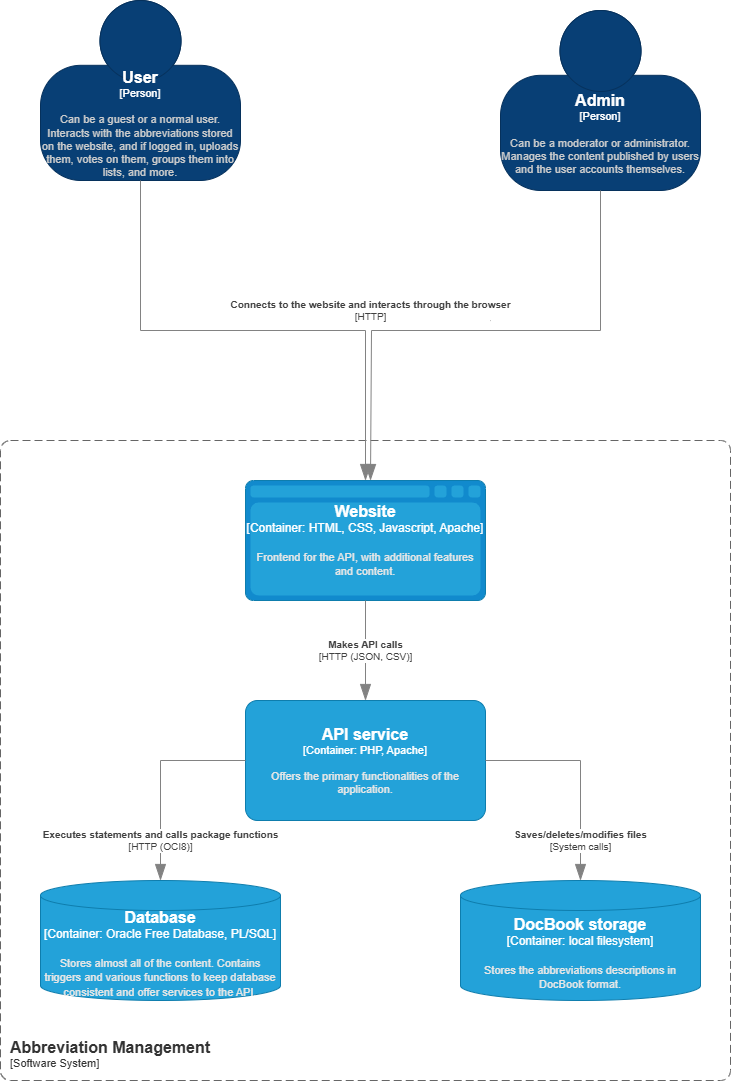

The diagram above was exported from draw.io. Its source (the exported page's mxGraphModel, read from the mxfile embedded in the PNG):
<mxGraphModel dx="753" dy="1185" grid="1" gridSize="10" guides="1" tooltips="1" connect="1" arrows="1" fold="1" page="1" pageScale="1" pageWidth="827" pageHeight="1169" math="0" shadow="0">
  <root>
    <mxCell id="0" />
    <mxCell id="1" parent="0" />
    <object placeholders="1" c4Name="Abbreviation Management" c4Type="SystemScopeBoundary" c4Application="Software System" label="&lt;font style=&quot;font-size: 16px&quot;&gt;&lt;b&gt;&lt;div style=&quot;text-align: left&quot;&gt;%c4Name%&lt;/div&gt;&lt;/b&gt;&lt;/font&gt;&lt;div style=&quot;text-align: left&quot;&gt;[%c4Application%]&lt;/div&gt;" id="GE0jO_FvhVogh8OdY8Wo-1">
      <mxCell style="rounded=1;fontSize=11;whiteSpace=wrap;html=1;dashed=1;arcSize=20;fillColor=none;strokeColor=#666666;fontColor=#333333;labelBackgroundColor=none;align=left;verticalAlign=bottom;labelBorderColor=none;spacingTop=0;spacing=10;dashPattern=8 4;metaEdit=1;rotatable=0;perimeter=rectanglePerimeter;noLabel=0;labelPadding=0;allowArrows=0;connectable=0;expand=0;recursiveResize=0;editable=1;pointerEvents=0;absoluteArcSize=1;points=[[0.25,0,0],[0.5,0,0],[0.75,0,0],[1,0.25,0],[1,0.5,0],[1,0.75,0],[0.75,1,0],[0.5,1,0],[0.25,1,0],[0,0.75,0],[0,0.5,0],[0,0.25,0]];" vertex="1" parent="1">
        <mxGeometry x="20" y="500" width="730" height="640" as="geometry" />
      </mxCell>
    </object>
    <object placeholders="1" c4Name="User" c4Type="Person" c4Description="Can be a guest or a normal user. Interacts with the abbreviations stored on the website, and if logged in, uploads them, votes on them, groups them into lists, and more." label="&lt;font style=&quot;font-size: 16px&quot;&gt;&lt;b&gt;%c4Name%&lt;/b&gt;&lt;/font&gt;&lt;div&gt;[%c4Type%]&lt;/div&gt;&lt;br&gt;&lt;div&gt;&lt;font style=&quot;font-size: 11px&quot;&gt;&lt;font color=&quot;#cccccc&quot;&gt;%c4Description%&lt;/font&gt;&lt;/div&gt;" id="GE0jO_FvhVogh8OdY8Wo-2">
      <mxCell style="html=1;fontSize=11;dashed=0;whiteSpace=wrap;fillColor=#083F75;strokeColor=#06315C;fontColor=#ffffff;shape=mxgraph.c4.person2;align=center;metaEdit=1;points=[[0.5,0,0],[1,0.5,0],[1,0.75,0],[0.75,1,0],[0.5,1,0],[0.25,1,0],[0,0.75,0],[0,0.5,0]];resizable=0;" vertex="1" parent="1">
        <mxGeometry x="60" y="60" width="200" height="180" as="geometry" />
      </mxCell>
    </object>
    <object placeholders="1" c4Name="Admin" c4Type="Person" c4Description="Can be a moderator or administrator. Manages the content published by users and the user accounts themselves." label="&lt;font style=&quot;font-size: 16px&quot;&gt;&lt;b&gt;%c4Name%&lt;/b&gt;&lt;/font&gt;&lt;div&gt;[%c4Type%]&lt;/div&gt;&lt;br&gt;&lt;div&gt;&lt;font style=&quot;font-size: 11px&quot;&gt;&lt;font color=&quot;#cccccc&quot;&gt;%c4Description%&lt;/font&gt;&lt;/div&gt;" id="GE0jO_FvhVogh8OdY8Wo-3">
      <mxCell style="html=1;fontSize=11;dashed=0;whiteSpace=wrap;fillColor=#083F75;strokeColor=#06315C;fontColor=#ffffff;shape=mxgraph.c4.person2;align=center;metaEdit=1;points=[[0.5,0,0],[1,0.5,0],[1,0.75,0],[0.75,1,0],[0.5,1,0],[0.25,1,0],[0,0.75,0],[0,0.5,0]];resizable=0;" vertex="1" parent="1">
        <mxGeometry x="520" y="70" width="200" height="180" as="geometry" />
      </mxCell>
    </object>
    <object placeholders="1" c4Name="Database" c4Type="Container" c4Technology="Oracle Free Database, PL/SQL" c4Description="Stores almost all of the content. Contains triggers and various functions to keep database consistent and offer services to the API." label="&lt;font style=&quot;font-size: 16px&quot;&gt;&lt;b&gt;%c4Name%&lt;/b&gt;&lt;/font&gt;&lt;div&gt;[%c4Type%: %c4Technology%]&lt;/div&gt;&lt;br&gt;&lt;div&gt;&lt;font style=&quot;font-size: 11px&quot;&gt;&lt;font color=&quot;#E6E6E6&quot;&gt;%c4Description%&lt;/font&gt;&lt;/div&gt;" id="GE0jO_FvhVogh8OdY8Wo-4">
      <mxCell style="shape=cylinder3;size=15;whiteSpace=wrap;html=1;boundedLbl=1;rounded=0;labelBackgroundColor=none;fillColor=#23A2D9;fontSize=12;fontColor=#ffffff;align=center;strokeColor=#0E7DAD;metaEdit=1;points=[[0.5,0,0],[1,0.25,0],[1,0.5,0],[1,0.75,0],[0.5,1,0],[0,0.75,0],[0,0.5,0],[0,0.25,0]];resizable=0;" vertex="1" parent="1">
        <mxGeometry x="60" y="940" width="240" height="120" as="geometry" />
      </mxCell>
    </object>
    <object placeholders="1" c4Name="DocBook storage" c4Type="Container" c4Technology="local filesystem" c4Description="Stores the abbreviations descriptions in DocBook format." label="&lt;font style=&quot;font-size: 16px&quot;&gt;&lt;b&gt;%c4Name%&lt;/b&gt;&lt;/font&gt;&lt;div&gt;[%c4Type%: %c4Technology%]&lt;/div&gt;&lt;br&gt;&lt;div&gt;&lt;font style=&quot;font-size: 11px&quot;&gt;&lt;font color=&quot;#E6E6E6&quot;&gt;%c4Description%&lt;/font&gt;&lt;/div&gt;" id="GE0jO_FvhVogh8OdY8Wo-5">
      <mxCell style="shape=cylinder3;size=15;whiteSpace=wrap;html=1;boundedLbl=1;rounded=0;labelBackgroundColor=none;fillColor=#23A2D9;fontSize=12;fontColor=#ffffff;align=center;strokeColor=#0E7DAD;metaEdit=1;points=[[0.5,0,0],[1,0.25,0],[1,0.5,0],[1,0.75,0],[0.5,1,0],[0,0.75,0],[0,0.5,0],[0,0.25,0]];resizable=0;" vertex="1" parent="1">
        <mxGeometry x="480" y="940" width="240" height="120" as="geometry" />
      </mxCell>
    </object>
    <object placeholders="1" c4Name="Website" c4Type="Container" c4Technology="HTML, CSS, Javascript, Apache" c4Description="Frontend for the API, with additional features and content." label="&lt;font style=&quot;font-size: 16px&quot;&gt;&lt;b&gt;%c4Name%&lt;/b&gt;&lt;/font&gt;&lt;div&gt;[%c4Type%: %c4Technology%]&lt;/div&gt;&lt;br&gt;&lt;div&gt;&lt;font style=&quot;font-size: 11px&quot;&gt;&lt;font color=&quot;#E6E6E6&quot;&gt;%c4Description%&lt;/font&gt;&lt;/div&gt;" id="GE0jO_FvhVogh8OdY8Wo-6">
      <mxCell style="shape=mxgraph.c4.webBrowserContainer2;whiteSpace=wrap;html=1;boundedLbl=1;rounded=0;labelBackgroundColor=none;strokeColor=#118ACD;fillColor=#23A2D9;strokeColor=#118ACD;strokeColor2=#0E7DAD;fontSize=12;fontColor=#ffffff;align=center;metaEdit=1;points=[[0.5,0,0],[1,0.25,0],[1,0.5,0],[1,0.75,0],[0.5,1,0],[0,0.75,0],[0,0.5,0],[0,0.25,0]];resizable=0;" vertex="1" parent="1">
        <mxGeometry x="265" y="540" width="240" height="120" as="geometry" />
      </mxCell>
    </object>
    <object placeholders="1" c4Name="API service" c4Type="Container" c4Technology="PHP, Apache" c4Description="Offers the primary functionalities of the application." label="&lt;font style=&quot;font-size: 16px&quot;&gt;&lt;b&gt;%c4Name%&lt;/b&gt;&lt;/font&gt;&lt;div&gt;[%c4Type%: %c4Technology%]&lt;/div&gt;&lt;br&gt;&lt;div&gt;&lt;font style=&quot;font-size: 11px&quot;&gt;&lt;font color=&quot;#E6E6E6&quot;&gt;%c4Description%&lt;/font&gt;&lt;/div&gt;" id="GE0jO_FvhVogh8OdY8Wo-7">
      <mxCell style="rounded=1;whiteSpace=wrap;html=1;fontSize=11;labelBackgroundColor=none;fillColor=#23A2D9;fontColor=#ffffff;align=center;arcSize=10;strokeColor=#0E7DAD;metaEdit=1;resizable=0;points=[[0.25,0,0],[0.5,0,0],[0.75,0,0],[1,0.25,0],[1,0.5,0],[1,0.75,0],[0.75,1,0],[0.5,1,0],[0.25,1,0],[0,0.75,0],[0,0.5,0],[0,0.25,0]];" vertex="1" parent="1">
        <mxGeometry x="265" y="760" width="240" height="120" as="geometry" />
      </mxCell>
    </object>
    <object placeholders="1" c4Type="Relationship" c4Technology="HTTP (OCI8)" c4Description="Executes statements and calls package functions" label="&lt;div style=&quot;text-align: left&quot;&gt;&lt;div style=&quot;text-align: center&quot;&gt;&lt;b&gt;%c4Description%&lt;/b&gt;&lt;/div&gt;&lt;div style=&quot;text-align: center&quot;&gt;[%c4Technology%]&lt;/div&gt;&lt;/div&gt;" id="GE0jO_FvhVogh8OdY8Wo-8">
      <mxCell style="endArrow=blockThin;html=1;fontSize=10;fontColor=#404040;strokeWidth=1;endFill=1;strokeColor=#828282;elbow=vertical;metaEdit=1;endSize=14;startSize=14;jumpStyle=arc;jumpSize=16;rounded=0;edgeStyle=orthogonalEdgeStyle;exitX=0;exitY=0.5;exitDx=0;exitDy=0;exitPerimeter=0;entryX=0.5;entryY=0;entryDx=0;entryDy=0;entryPerimeter=0;" edge="1" parent="1" source="GE0jO_FvhVogh8OdY8Wo-7" target="GE0jO_FvhVogh8OdY8Wo-4">
        <mxGeometry x="0.6098" width="240" relative="1" as="geometry">
          <mxPoint x="110" y="890" as="sourcePoint" />
          <mxPoint x="350" y="890" as="targetPoint" />
          <mxPoint as="offset" />
        </mxGeometry>
      </mxCell>
    </object>
    <object placeholders="1" c4Type="Relationship" c4Technology="System calls" c4Description="Saves/deletes/modifies files" label="&lt;div style=&quot;text-align: left&quot;&gt;&lt;div style=&quot;text-align: center&quot;&gt;&lt;b&gt;%c4Description%&lt;/b&gt;&lt;/div&gt;&lt;div style=&quot;text-align: center&quot;&gt;[%c4Technology%]&lt;/div&gt;&lt;/div&gt;" id="GE0jO_FvhVogh8OdY8Wo-9">
      <mxCell style="endArrow=blockThin;html=1;fontSize=10;fontColor=#404040;strokeWidth=1;endFill=1;strokeColor=#828282;elbow=vertical;metaEdit=1;endSize=14;startSize=14;jumpStyle=arc;jumpSize=16;rounded=0;edgeStyle=orthogonalEdgeStyle;exitX=1;exitY=0.5;exitDx=0;exitDy=0;exitPerimeter=0;entryX=0.5;entryY=0;entryDx=0;entryDy=0;entryPerimeter=0;" edge="1" parent="1" source="GE0jO_FvhVogh8OdY8Wo-7" target="GE0jO_FvhVogh8OdY8Wo-5">
        <mxGeometry x="0.6279" width="240" relative="1" as="geometry">
          <mxPoint x="545" y="880" as="sourcePoint" />
          <mxPoint x="460" y="1030" as="targetPoint" />
          <mxPoint as="offset" />
        </mxGeometry>
      </mxCell>
    </object>
    <object placeholders="1" c4Type="Relationship" c4Technology="HTTP (JSON, CSV)" c4Description="Makes API calls" label="&lt;div style=&quot;text-align: left&quot;&gt;&lt;div style=&quot;text-align: center&quot;&gt;&lt;b&gt;%c4Description%&lt;/b&gt;&lt;/div&gt;&lt;div style=&quot;text-align: center&quot;&gt;[%c4Technology%]&lt;/div&gt;&lt;/div&gt;" id="GE0jO_FvhVogh8OdY8Wo-10">
      <mxCell style="endArrow=blockThin;html=1;fontSize=10;fontColor=#404040;strokeWidth=1;endFill=1;strokeColor=#828282;elbow=vertical;metaEdit=1;endSize=14;startSize=14;jumpStyle=arc;jumpSize=16;rounded=0;edgeStyle=orthogonalEdgeStyle;exitX=0.5;exitY=1;exitDx=0;exitDy=0;exitPerimeter=0;entryX=0.5;entryY=0;entryDx=0;entryDy=0;entryPerimeter=0;" edge="1" parent="1" source="GE0jO_FvhVogh8OdY8Wo-6" target="GE0jO_FvhVogh8OdY8Wo-7">
        <mxGeometry width="240" relative="1" as="geometry">
          <mxPoint x="380" y="720" as="sourcePoint" />
          <mxPoint x="620" y="720" as="targetPoint" />
          <mxPoint as="offset" />
        </mxGeometry>
      </mxCell>
    </object>
    <object placeholders="1" c4Type="Relationship" c4Technology="HTTP" c4Description="Connects to the website and interacts through the browser" label="&lt;div style=&quot;text-align: left&quot;&gt;&lt;div style=&quot;text-align: center&quot;&gt;&lt;b&gt;%c4Description%&lt;/b&gt;&lt;/div&gt;&lt;div style=&quot;text-align: center&quot;&gt;[%c4Technology%]&lt;/div&gt;&lt;/div&gt;" id="GE0jO_FvhVogh8OdY8Wo-11">
      <mxCell style="endArrow=blockThin;html=1;fontSize=10;fontColor=#404040;strokeWidth=1;endFill=1;strokeColor=#828282;elbow=vertical;metaEdit=1;endSize=14;startSize=14;jumpStyle=arc;jumpSize=16;rounded=0;edgeStyle=orthogonalEdgeStyle;exitX=0.5;exitY=1;exitDx=0;exitDy=0;exitPerimeter=0;entryX=0.5;entryY=0;entryDx=0;entryDy=0;entryPerimeter=0;" edge="1" parent="1" source="GE0jO_FvhVogh8OdY8Wo-2" target="GE0jO_FvhVogh8OdY8Wo-6">
        <mxGeometry x="0.4286" y="21" width="240" relative="1" as="geometry">
          <mxPoint x="160" y="380" as="sourcePoint" />
          <mxPoint x="400" y="380" as="targetPoint" />
          <mxPoint x="-16" y="-20" as="offset" />
        </mxGeometry>
      </mxCell>
    </object>
    <object placeholders="1" c4Type="Relationship" c4Technology="" c4Description="" label="&lt;div style=&quot;text-align: left&quot;&gt;&lt;div style=&quot;text-align: center&quot;&gt;&lt;b&gt;%c4Description%&lt;/b&gt;&lt;/div&gt;&lt;div style=&quot;text-align: center&quot;&gt;[%c4Technology%]&lt;/div&gt;&lt;/div&gt;" id="GE0jO_FvhVogh8OdY8Wo-12">
      <mxCell style="endArrow=blockThin;html=1;fontSize=1;fontColor=#404040;strokeWidth=1;endFill=1;strokeColor=#828282;elbow=vertical;metaEdit=1;endSize=14;startSize=14;jumpStyle=arc;jumpSize=16;rounded=0;edgeStyle=orthogonalEdgeStyle;exitX=0.5;exitY=1;exitDx=0;exitDy=0;exitPerimeter=0;" edge="1" parent="1" source="GE0jO_FvhVogh8OdY8Wo-3">
        <mxGeometry x="-0.0366" y="-10" width="240" relative="1" as="geometry">
          <mxPoint x="450" y="370" as="sourcePoint" />
          <mxPoint x="390" y="540" as="targetPoint" />
          <Array as="points">
            <mxPoint x="620" y="390" />
            <mxPoint x="391" y="390" />
          </Array>
          <mxPoint as="offset" />
        </mxGeometry>
      </mxCell>
    </object>
  </root>
</mxGraphModel>